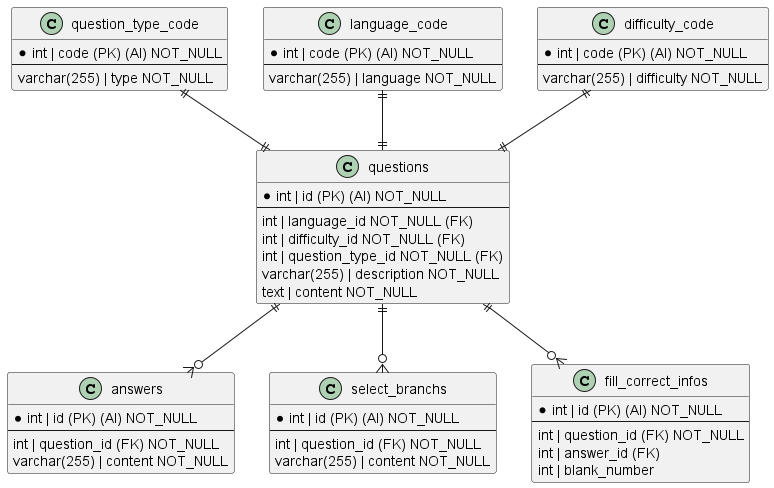

The diagram above was rendered by PlantUML. Its source (embedded in the PNG):
@startuml question
!define ENTITY class
!define PRIMARY_KEY (PK)
!define FOREIGN_KEY (FK)
!define AUTO_INCREMENT (AI)
!define NOT_NULL(NN)

ENTITY "questions" as questions {
    *int | id PRIMARY_KEY AUTO_INCREMENT NOT_NULL
    --
    int | language_id NOT_NULL FOREIGN_KEY
    int | difficulty_id NOT_NULL FOREIGN_KEY
    int | question_type_id NOT_NULL FOREIGN_KEY
    varchar(255) | description NOT_NULL
    text | content NOT_NULL
}

ENTITY "answers" as answers{
    *int | id PRIMARY_KEY AUTO_INCREMENT NOT_NULL
    --
    int | question_id FOREIGN_KEY NOT_NULL
    varchar(255) | content NOT_NULL
}

ENTITY "select_branchs" as select_branchs {
    *int | id PRIMARY_KEY AUTO_INCREMENT NOT_NULL
    --
    int | question_id FOREIGN_KEY NOT_NULL
    varchar(255) | content NOT_NULL
}

ENTITY "fill_correct_infos" as fill_correct_infos {
    *int | id PRIMARY_KEY AUTO_INCREMENT NOT_NULL
    --
    int | question_id FOREIGN_KEY NOT_NULL
    int | answer_id FOREIGN_KEY 
    int | blank_number
}


ENTITY "language_code" as language_code {
    *int | code PRIMARY_KEY AUTO_INCREMENT NOT_NULL
    --
    varchar(255) | language NOT_NULL
}

ENTITY "question_type_code" as question_type_code {
    *int | code PRIMARY_KEY AUTO_INCREMENT NOT_NULL
    --
    varchar(255) | type NOT_NULL
}

ENTITY "difficulty_code" as difficulty_code {
    *int | code PRIMARY_KEY AUTO_INCREMENT NOT_NULL
    --
    varchar(255) | difficulty NOT_NULL
}

questions ||--o{answers
questions ||--o{select_branchs
questions ||--o{fill_correct_infos
questions ||--u|| difficulty_code
questions ||--u|| language_code
questions ||--u|| question_type_code

@enduml